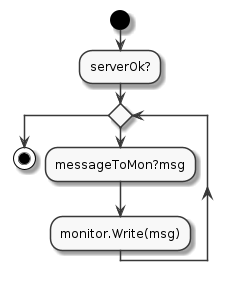

The diagram above was rendered by PlantUML. Its source (embedded in the PNG):
@startuml
skinparam monochrome true
start

:serverOk?;

while() 

:messageToMon?msg;

:monitor.Write(msg);
endwhile
stop
@enduml